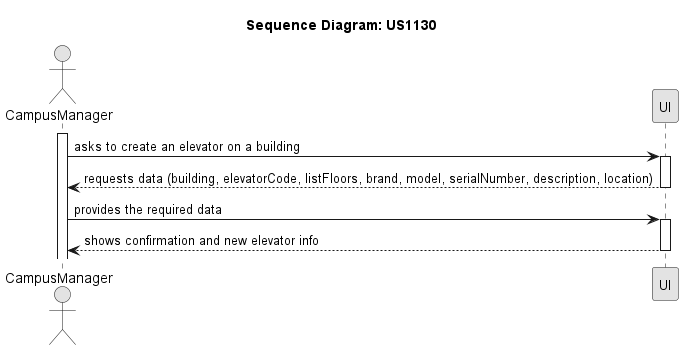

The diagram above was rendered by PlantUML. Its source (embedded in the PNG):
@startuml
skinparam Monochrome true
skinparam PackageStyle rectangle
skinparam Shadowing false

title Sequence Diagram: US1130

actor "CampusManager" as CampusManager
participant "UI" as UI

activate CampusManager

CampusManager -> UI : asks to create an elevator on a building
activate UI
UI --> CampusManager : requests data (building, elevatorCode, listFloors, brand, model, serialNumber, description, location)
deactivate UI
CampusManager -> UI : provides the required data
activate UI
UI --> CampusManager : shows confirmation and new elevator info
deactivate UI

@enduml